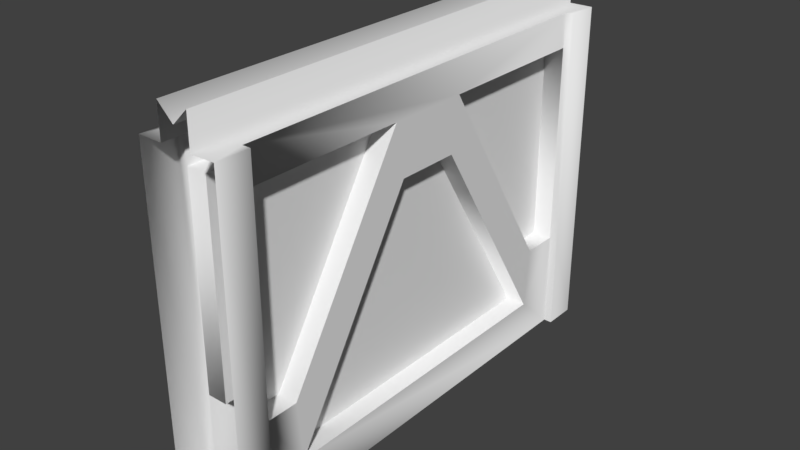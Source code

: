 # Source: Containment.Door.blend  (saved by Blender 2.93.20; exported with 4.5.12 LTS)
import bpy
from mathutils import Matrix  # noqa: F401  (used for matrix-valued properties, if any)

bpy.ops.wm.read_factory_settings(use_empty=True)
scene = bpy.context.scene
scene.name = 'Scene'

# ---- collections
col_collection_1 = bpy.data.collections.new('Collection 1'); scene.collection.children.link(col_collection_1)

# ---- materials (node trees are filled in below, after node groups)
mat_material02_001 = bpy.data.materials.new('Material02.001')
mat_material02_001.alpha_threshold = 0.0
mat_material02_001.use_transparent_shadow = False
mat_material02_001.specular_color = (0.0, 0.0, 0.0)
mat_material02_001.roughness = 0.5

# ---- material node trees

# ---- world
world_world = bpy.data.worlds.new('World'); scene.world = world_world
world_world.color = (0.05088, 0.05088, 0.05088)
world_world.use_sun_shadow = False
world_world.sun_shadow_jitter_overblur = 0.0
world_world.cycles.sampling_method = 'MANUAL'

# ---- meshes
me_contdoorleft_ms3d_m = bpy.data.meshes.new('ContDoorLeft.ms3d.m')
me_contdoorleft_ms3d_m.from_pydata([(-0.3741, 3.976, 1.016), (-0.3741, 3.248, 0.4961), (-0.3741, 4.447, 0.4896), (-0.3741, 3.251, 5.431), (-0.3741, 3.976, 4.912), (-0.3741, 4.446, 5.431), (-0.3741, 3.248, 0.9477), (-0.3741, 1.434, 2.575), (-0.3741, 0.7996, 2.467), (-0.3741, 3.25, 4.981), (-0.3741, 1.434, 3.353), (-0.3741, 0.7996, 3.461), (-0.4713, 4.448, 5.833), (-0.4708, 3.251, 5.431), (-0.4708, 4.448, 5.431), (-0.4713, 0.3915, 5.834), (-0.4708, 0.3909, 5.431), (-0.4698, 0.3902, 0.09303), (-0.4708, 4.446, 0.4897), (-0.4708, 0.3918, 0.4894), (-0.4698, 4.447, 0.09425), (-0.1341, 3.976, 4.912), (-0.1341, 1.434, 2.575), (-0.1341, 3.976, 1.016), (-0.1341, 1.434, 3.353), (-0.1341, 0.7996, 5.431), (-0.1341, 3.25, 4.981), (-0.1341, 3.251, 5.431), (-0.1341, 0.7996, 3.461), (-0.1341, 3.248, 0.9477), (-0.1341, 0.7996, 0.4961), (-0.1341, 3.248, 0.4961), (-0.1341, 0.7996, 2.467), (-0.3741, 3.976, 4.912), (-0.1341, 3.976, 1.016), (-0.3741, 3.976, 1.016), (-0.1341, 3.976, 4.912), (-0.3741, 1.434, 3.353), (-0.1341, 1.434, 3.353), (-0.3741, 1.434, 2.575), (-0.1341, 1.434, 2.575), (-0.3741, 3.976, 1.016), (-0.1341, 3.976, 1.016), (-0.3741, 0.7996, 5.431), (-0.1341, 3.251, 5.431), (-0.3741, 3.251, 5.431), (-0.1341, 0.7996, 5.431), (-0.3741, 0.7996, 3.461), (-0.1341, 0.7996, 3.461), (-0.3741, 3.25, 4.981), (-0.1341, 0.7996, 3.461), (-0.3741, 0.7996, 3.461), (-0.1341, 3.25, 4.981), (-0.3741, 3.248, 0.9477), (-0.1341, 3.248, 0.4961), (-0.3741, 3.248, 0.4961), (-0.1341, 3.248, 0.9477), (-0.3741, 0.7996, 2.467), (-0.1341, 0.7996, 2.467), (-0.3741, 0.7996, 0.4961), (-0.1341, 0.7996, 2.467), (-0.3741, 0.7996, 2.467), (-0.1341, 0.7996, 0.4961), (-0.3741, 0.3912, 0.4889), (-0.1837, 0.3936, 0.09296), (-0.1854, 0.3941, 5.833), (-0.3741, 0.3912, 5.43), (-0.1838, 0.006776, 5.832), (-0.1838, 0.006776, 0.09491), (-0.3741, 0.7996, 0.4961), (-0.3741, 0.3912, 5.43), (-0.3741, 0.3912, 0.4889), (-0.3741, 0.7996, 5.431), (0.0, 0.1864, 0.09491), (0.0, 0.1864, 5.832), (0.3741, 3.248, 0.4961), (0.3741, 3.976, 1.016), (0.3741, 4.447, 0.4896), (0.3741, 3.976, 4.912), (0.3741, 3.251, 5.431), (0.3741, 4.446, 5.431), (0.3741, 3.25, 4.981), (0.3741, 1.434, 3.353), (0.3741, 0.7996, 3.461), (0.3741, 3.248, 0.9477), (0.3741, 1.434, 2.575), (0.3741, 0.7996, 2.467), (0.4713, 0.3915, 5.834), (0.4708, 3.251, 5.431), (0.4708, 0.3909, 5.431), (0.4713, 4.448, 5.833), (0.4708, 4.448, 5.431), (0.4708, 4.446, 0.4897), (0.4698, 0.3902, 0.09303), (0.4708, 0.3918, 0.4894), (0.4698, 4.447, 0.09425), (0.1341, 1.434, 2.575), (0.1341, 3.976, 4.912), (0.1341, 3.976, 1.016), (0.1341, 1.434, 3.353), (0.1341, 3.25, 4.981), (0.1341, 0.7996, 5.431), (0.1341, 3.251, 5.431), (0.1341, 0.7996, 3.461), (0.1341, 0.7996, 0.4961), (0.1341, 3.248, 0.9477), (0.1341, 3.248, 0.4961), (0.1341, 0.7996, 2.467), (0.1341, 3.976, 1.016), (0.3741, 3.976, 4.912), (0.3741, 3.976, 1.016), (0.1341, 3.976, 4.912), (0.3741, 1.434, 3.353), (0.1341, 1.434, 3.353), (0.3741, 1.434, 2.575), (0.1341, 1.434, 2.575), (0.3741, 3.976, 1.016), (0.1341, 3.976, 1.016), (0.1341, 3.251, 5.431), (0.3741, 0.7996, 5.431), (0.3741, 3.251, 5.431), (0.1341, 0.7996, 5.431), (0.3741, 0.7996, 3.461), (0.1341, 0.7996, 3.461), (0.1341, 0.7996, 3.461), (0.3741, 3.25, 4.981), (0.3741, 0.7996, 3.461), (0.1341, 3.25, 4.981), (0.1341, 3.248, 0.4961), (0.3741, 3.248, 0.9477), (0.3741, 3.248, 0.4961), (0.1341, 3.248, 0.9477), (0.3741, 0.7996, 2.467), (0.1341, 0.7996, 2.467), (0.1341, 0.7996, 2.467), (0.3741, 0.7996, 0.4961), (0.3741, 0.7996, 2.467), (0.1341, 0.7996, 0.4961), (0.1837, 0.3936, 0.09296), (0.3741, 0.3912, 0.4889), (0.1854, 0.3941, 5.833), (0.3741, 0.3912, 5.43), (0.1838, 0.006776, 5.832), (0.1838, 0.006776, 0.09491), (0.3741, 0.3912, 5.43), (0.3741, 0.7996, 5.431), (0.3741, 0.3912, 0.4889), (0.3741, 0.7996, 0.4961)], [], [(0, 2, 1), (3, 5, 4), (0, 1, 6), (7, 0, 6), (7, 6, 8), (9, 3, 4), (9, 4, 10), (11, 9, 10), (7, 8, 11), (7, 11, 10), (12, 14, 13), (15, 12, 13), (16, 15, 13), (17, 19, 18), (20, 17, 18), (21, 23, 22), (24, 21, 22), (25, 27, 26), (28, 25, 26), (29, 31, 30), (32, 29, 30), (33, 35, 34), (36, 33, 34), (37, 33, 36), (38, 37, 36), (39, 37, 38), (40, 39, 38), (41, 39, 40), (42, 41, 40), (43, 45, 44), (46, 43, 44), (47, 43, 46), (48, 47, 46), (49, 51, 50), (52, 49, 50), (45, 49, 52), (44, 45, 52), (53, 55, 54), (56, 53, 54), (57, 53, 56), (58, 57, 56), (59, 61, 60), (62, 59, 60), (55, 59, 62), (54, 55, 62), (63, 17, 64), (15, 66, 65), (66, 63, 64), (65, 66, 64), (64, 68, 67), (65, 64, 67), (69, 71, 70), (8, 69, 70), (11, 8, 70), (11, 70, 72), (5, 2, 0), (4, 5, 0), (72, 16, 13), (3, 72, 13), (5, 3, 13), (14, 5, 13), (72, 70, 16), (66, 15, 16), (1, 2, 18), (1, 18, 19), (69, 1, 19), (71, 69, 19), (17, 63, 19), (73, 74, 67), (68, 73, 67), (75, 77, 76), (78, 80, 79), (78, 79, 81), (82, 78, 81), (82, 81, 83), (84, 75, 76), (84, 76, 85), (86, 84, 85), (82, 83, 86), (86, 85, 82), (87, 89, 88), (88, 91, 90), (90, 87, 88), (92, 94, 93), (95, 92, 93), (96, 98, 97), (99, 96, 97), (100, 102, 101), (103, 100, 101), (104, 106, 105), (107, 104, 105), (108, 110, 109), (111, 108, 109), (111, 109, 112), (113, 111, 112), (113, 112, 114), (115, 113, 114), (115, 114, 116), (117, 115, 116), (118, 120, 119), (121, 118, 119), (121, 119, 122), (123, 121, 122), (124, 126, 125), (127, 124, 125), (127, 125, 120), (118, 127, 120), (128, 130, 129), (131, 128, 129), (131, 129, 132), (133, 131, 132), (134, 136, 135), (137, 134, 135), (137, 135, 130), (128, 137, 130), (138, 93, 139), (140, 141, 87), (138, 139, 141), (140, 138, 141), (142, 143, 138), (140, 142, 138), (83, 145, 144), (83, 144, 146), (86, 83, 146), (147, 86, 146), (80, 78, 76), (77, 80, 76), (145, 79, 88), (89, 145, 88), (88, 79, 80), (91, 88, 80), (89, 144, 145), (89, 87, 141), (92, 77, 75), (75, 147, 94), (92, 75, 94), (94, 147, 146), (94, 139, 93), (142, 74, 73), (143, 142, 73)])
me_contdoorleft_ms3d_m.polygons.foreach_set('use_smooth', [True] * 140)
_k = set([(0, 4), (0, 7), (1, 6), (1, 69), (2, 5), (2, 18), (3, 9), (3, 72), (4, 10), (5, 14), (6, 8), (7, 10), (8, 69), (9, 11), (11, 72), (12, 14), (12, 15), (15, 65), (16, 66), (16, 70), (17, 20), (17, 64), (18, 20), (19, 63), (19, 71), (21, 23), (21, 24), (22, 23), (22, 24), (25, 27), (25, 28), (26, 27), (26, 28), (29, 31), (29, 32), (30, 31), (30, 32), (33, 35), (33, 37), (34, 35), (34, 36), (36, 38), (37, 39), (38, 40), (39, 41), (40, 42), (41, 42), (43, 45), (43, 47), (44, 46), (44, 52), (45, 49), (46, 48), (47, 48), (49, 51), (50, 51), (50, 52), (53, 55), (53, 57), (54, 56), (54, 62), (55, 59), (56, 58), (57, 58), (59, 61), (60, 61), (60, 62), (63, 66), (64, 68), (65, 67), (67, 74), (68, 73), (70, 71), (73, 143), (74, 142), (75, 84), (75, 147), (76, 78), (76, 85), (77, 80), (77, 92), (78, 82), (79, 81), (79, 145), (80, 91), (81, 83), (82, 85), (83, 145), (84, 86), (86, 147), (87, 90), (87, 140), (89, 141), (89, 144), (90, 91), (92, 95), (93, 95), (93, 138), (94, 139), (94, 146), (96, 98), (96, 99), (97, 98), (97, 99), (100, 102), (100, 103), (101, 102), (101, 103), (104, 106), (104, 107), (105, 106), (105, 107), (108, 110), (108, 111), (109, 110), (109, 112), (111, 113), (112, 114), (113, 115), (114, 116), (115, 117), (116, 117), (118, 121), (118, 127), (119, 120), (119, 122), (120, 125), (121, 123), (122, 123), (124, 126), (124, 127), (125, 126), (128, 131), (128, 137), (129, 130), (129, 132), (130, 135), (131, 133), (132, 133), (134, 136), (134, 137), (135, 136), (138, 143), (139, 141), (140, 142), (144, 146)])
me_contdoorleft_ms3d_m.attributes.new('sharp_edge', 'BOOLEAN', 'EDGE').data.foreach_set('value', [ (min(e.vertices), max(e.vertices)) in _k for e in me_contdoorleft_ms3d_m.edges])
_uv = me_contdoorleft_ms3d_m.uv_layers.new(name='ms3d_uv_layer')
_uv.uv.foreach_set('vector', [0.4002, 0.2788, 0.4407, 0.2328, 0.3367, 0.233, 0.3368, 0.6632, 0.4405, 0.6632, 0.4001, 0.6176, 0.4002, 0.2788, 0.3367, 0.233, 0.337, 0.2728, 0.1791, 0.4143, 0.4002, 0.2788, 0.337, 0.2728, 0.1791, 0.4143, 0.337, 0.2728, 0.1239, 0.4048, 0.337, 0.6236, 0.3368, 0.6632, 0.4001, 0.6176, 0.337, 0.6236, 0.4001, 0.6176, 0.179, 0.4819, 0.1239, 0.4913, 0.337, 0.6236, 0.179, 0.4819, 0.1791, 0.4143, 0.1239, 0.4048, 0.1239, 0.4913, 0.1791, 0.4143, 0.1239, 0.4913, 0.179, 0.4819, 0.4393, 0.709, 0.4397, 0.6725, 0.3364, 0.6725, 0.09045, 0.709, 0.4393, 0.709, 0.3364, 0.6725, 0.08981, 0.6724, 0.09045, 0.709, 0.3364, 0.6725, 0.09032, 0.1872, 0.08991, 0.2232, 0.4396, 0.2237, 0.4392, 0.1878, 0.09032, 0.1872, 0.4396, 0.2237, 0.3871, 0.5947, 0.3871, 0.3043, 0.1976, 0.4205, 0.1976, 0.4785, 0.3871, 0.5947, 0.1976, 0.4205, 0.1354, 0.6549, 0.3142, 0.6549, 0.3142, 0.6221, 0.1354, 0.5111, 0.1354, 0.6549, 0.3142, 0.6221, 0.3165, 0.2747, 0.3165, 0.241, 0.134, 0.241, 0.134, 0.3879, 0.3165, 0.2747, 0.134, 0.241, 0.7316, 0.07222, 0.9886, 0.07222, 0.9886, 0.05638, 0.7316, 0.05638, 0.7316, 0.07222, 0.9886, 0.05638, 0.5841, 0.07222, 0.7316, 0.07222, 0.7316, 0.05638, 0.5841, 0.05638, 0.5841, 0.07222, 0.7316, 0.05638, 0.5328, 0.07222, 0.5841, 0.07222, 0.5841, 0.05638, 0.5328, 0.05638, 0.5328, 0.07222, 0.5841, 0.05638, 0.3824, 0.07222, 0.5328, 0.07222, 0.5328, 0.05638, 0.3824, 0.05638, 0.3824, 0.07222, 0.5328, 0.05638, 0.8422, 0.1244, 0.6861, 0.1244, 0.6861, 0.1091, 0.8422, 0.1091, 0.8422, 0.1244, 0.6861, 0.1091, 0.9884, 0.1244, 0.8422, 0.1244, 0.8422, 0.1091, 0.9884, 0.1091, 0.9884, 0.1244, 0.8422, 0.1091, 0.6574, 0.1244, 0.5376, 0.1244, 0.5376, 0.1091, 0.6574, 0.1091, 0.6574, 0.1244, 0.5376, 0.1091, 0.6861, 0.1244, 0.6574, 0.1244, 0.6574, 0.1091, 0.6861, 0.1091, 0.6861, 0.1244, 0.6574, 0.1091, 0.657, 0.09832, 0.6858, 0.09832, 0.6858, 0.08305, 0.657, 0.08305, 0.657, 0.09832, 0.6858, 0.08305, 0.5375, 0.09832, 0.657, 0.09832, 0.657, 0.08305, 0.5375, 0.08305, 0.5375, 0.09832, 0.657, 0.08305, 0.8415, 0.09832, 0.9875, 0.09832, 0.9875, 0.08305, 0.8415, 0.08305, 0.8415, 0.09832, 0.9875, 0.08305, 0.6858, 0.09832, 0.8415, 0.09832, 0.8415, 0.08305, 0.6858, 0.08305, 0.6858, 0.09832, 0.8415, 0.08305, 0.08209, 0.2231, 0.09032, 0.1872, 0.06572, 0.187, 0.09045, 0.709, 0.08209, 0.6723, 0.06586, 0.7091, 0.08209, 0.6723, 0.08209, 0.2231, 0.06572, 0.187, 0.06586, 0.7091, 0.08209, 0.6723, 0.06572, 0.187, 0.06572, 0.187, 0.03052, 0.187, 0.03062, 0.7092, 0.06586, 0.7091, 0.06572, 0.187, 0.03062, 0.7092, 0.1243, 0.2328, 0.08892, 0.2324, 0.08877, 0.6631, 0.1239, 0.4048, 0.1243, 0.2328, 0.08877, 0.6631, 0.1239, 0.4913, 0.1239, 0.4048, 0.08877, 0.6631, 0.1239, 0.4913, 0.08877, 0.6631, 0.1242, 0.6631, 0.4405, 0.6632, 0.4407, 0.2328, 0.4002, 0.2788, 0.4001, 0.6176, 0.4405, 0.6632, 0.4002, 0.2788, 0.1242, 0.6631, 0.08981, 0.6724, 0.3364, 0.6725, 0.3368, 0.6632, 0.1242, 0.6631, 0.3364, 0.6725, 0.4405, 0.6632, 0.3368, 0.6632, 0.3364, 0.6725, 0.4397, 0.6725, 0.4405, 0.6632, 0.3364, 0.6725, 0.1242, 0.6631, 0.08877, 0.6631, 0.08981, 0.6724, 0.08209, 0.6723, 0.09045, 0.709, 0.08981, 0.6724, 0.3367, 0.233, 0.4407, 0.2328, 0.4396, 0.2237, 0.3367, 0.233, 0.4396, 0.2237, 0.08991, 0.2232, 0.1243, 0.2328, 0.3367, 0.233, 0.08991, 0.2232, 0.08892, 0.2324, 0.1243, 0.2328, 0.08991, 0.2232, 0.09032, 0.1872, 0.08209, 0.2231, 0.08991, 0.2232, 0.01379, 0.187, 0.01389, 0.7092, 0.03062, 0.7092, 0.03052, 0.187, 0.01379, 0.187, 0.03062, 0.7092, 0.3367, 0.233, 0.4407, 0.2328, 0.4002, 0.2788, 0.4001, 0.6176, 0.4405, 0.6632, 0.3368, 0.6632, 0.4001, 0.6176, 0.3368, 0.6632, 0.337, 0.6236, 0.179, 0.4819, 0.4001, 0.6176, 0.337, 0.6236, 0.179, 0.4819, 0.337, 0.6236, 0.1239, 0.4913, 0.337, 0.2728, 0.3367, 0.233, 0.4002, 0.2788, 0.337, 0.2728, 0.4002, 0.2788, 0.1791, 0.4143, 0.1239, 0.4048, 0.337, 0.2728, 0.1791, 0.4143, 0.179, 0.4819, 0.1239, 0.4913, 0.1239, 0.4048, 0.1239, 0.4048, 0.1791, 0.4143, 0.179, 0.4819, 0.09045, 0.709, 0.08981, 0.6724, 0.3364, 0.6725, 0.3364, 0.6725, 0.4397, 0.6725, 0.4393, 0.709, 0.4393, 0.709, 0.09045, 0.709, 0.3364, 0.6725, 0.4396, 0.2237, 0.08991, 0.2232, 0.09032, 0.1872, 0.4392, 0.1878, 0.4396, 0.2237, 0.09032, 0.1872, 0.1976, 0.4205, 0.3871, 0.3043, 0.3871, 0.5947, 0.1976, 0.4785, 0.1976, 0.4205, 0.3871, 0.5947, 0.3142, 0.6221, 0.3142, 0.6549, 0.1354, 0.6549, 0.1354, 0.5111, 0.3142, 0.6221, 0.1354, 0.6549, 0.134, 0.241, 0.3165, 0.241, 0.3165, 0.2747, 0.134, 0.3879, 0.134, 0.241, 0.3165, 0.2747, 0.9886, 0.05638, 0.9886, 0.07222, 0.7316, 0.07222, 0.7316, 0.05638, 0.9886, 0.05638, 0.7316, 0.07222, 0.7316, 0.05638, 0.7316, 0.07222, 0.5841, 0.07222, 0.5841, 0.05638, 0.7316, 0.05638, 0.5841, 0.07222, 0.5841, 0.05638, 0.5841, 0.07222, 0.5328, 0.07222, 0.5328, 0.05638, 0.5841, 0.05638, 0.5328, 0.07222, 0.5328, 0.05638, 0.5328, 0.07222, 0.3824, 0.07222, 0.3824, 0.05638, 0.5328, 0.05638, 0.3824, 0.07222, 0.6861, 0.1091, 0.6861, 0.1244, 0.8422, 0.1244, 0.8422, 0.1091, 0.6861, 0.1091, 0.8422, 0.1244, 0.8422, 0.1091, 0.8422, 0.1244, 0.9884, 0.1244, 0.9884, 0.1091, 0.8422, 0.1091, 0.9884, 0.1244, 0.5376, 0.1091, 0.5376, 0.1244, 0.6574, 0.1244, 0.6574, 0.1091, 0.5376, 0.1091, 0.6574, 0.1244, 0.6574, 0.1091, 0.6574, 0.1244, 0.6861, 0.1244, 0.6861, 0.1091, 0.6574, 0.1091, 0.6861, 0.1244, 0.6858, 0.08305, 0.6858, 0.09832, 0.657, 0.09832, 0.657, 0.08305, 0.6858, 0.08305, 0.657, 0.09832, 0.657, 0.08305, 0.657, 0.09832, 0.5375, 0.09832, 0.5375, 0.08305, 0.657, 0.08305, 0.5375, 0.09832, 0.9875, 0.08305, 0.9875, 0.09832, 0.8415, 0.09832, 0.8415, 0.08305, 0.9875, 0.08305, 0.8415, 0.09832, 0.8415, 0.08305, 0.8415, 0.09832, 0.6858, 0.09832, 0.6858, 0.08305, 0.8415, 0.08305, 0.6858, 0.09832, 0.06572, 0.187, 0.09032, 0.1872, 0.08209, 0.2231, 0.06586, 0.7091, 0.08209, 0.6723, 0.09045, 0.709, 0.06572, 0.187, 0.08209, 0.2231, 0.08209, 0.6723, 0.06586, 0.7091, 0.06572, 0.187, 0.08209, 0.6723, 0.03062, 0.7092, 0.03052, 0.187, 0.06572, 0.187, 0.06586, 0.7091, 0.03062, 0.7092, 0.06572, 0.187, 0.1239, 0.4913, 0.1242, 0.6631, 0.08877, 0.6631, 0.1239, 0.4913, 0.08877, 0.6631, 0.08892, 0.2324, 0.1239, 0.4048, 0.1239, 0.4913, 0.08892, 0.2324, 0.1243, 0.2328, 0.1239, 0.4048, 0.08892, 0.2324, 0.4405, 0.6632, 0.4001, 0.6176, 0.4002, 0.2788, 0.4407, 0.2328, 0.4405, 0.6632, 0.4002, 0.2788, 0.1242, 0.6631, 0.3368, 0.6632, 0.3364, 0.6725, 0.08981, 0.6724, 0.1242, 0.6631, 0.3364, 0.6725, 0.3364, 0.6725, 0.3368, 0.6632, 0.4405, 0.6632, 0.4397, 0.6725, 0.3364, 0.6725, 0.4405, 0.6632, 0.08981, 0.6724, 0.08877, 0.6631, 0.1242, 0.6631, 0.08981, 0.6724, 0.09045, 0.709, 0.08209, 0.6723, 0.4396, 0.2237, 0.4407, 0.2328, 0.3367, 0.233, 0.3367, 0.233, 0.1243, 0.2328, 0.08991, 0.2232, 0.4396, 0.2237, 0.3367, 0.233, 0.08991, 0.2232, 0.08991, 0.2232, 0.1243, 0.2328, 0.08892, 0.2324, 0.08991, 0.2232, 0.08209, 0.2231, 0.09032, 0.1872, 0.03062, 0.7092, 0.01389, 0.7092, 0.01379, 0.187, 0.03052, 0.187, 0.03062, 0.7092, 0.01379, 0.187])
me_contdoorleft_ms3d_m.materials.append(mat_material02_001)
me_contdoorleft_ms3d_m.use_remesh_preserve_volume = False
me_contdoorleft_ms3d_m.use_remesh_preserve_attributes = False
me_contdoorleft_ms3d_m.use_mirror_vertex_groups = False
me_contdoorleft_ms3d_m.update()
arm_contdoorleft_ms3d_a = bpy.data.armatures.new('ContDoorLeft.ms3d.a')  # bones are not reproduced

# ---- objects
ob_contdoorleft_ms3d_eo = bpy.data.objects.new('ContDoorLeft.ms3d.eo', None)
ob_contdoorleft_ms3d_ao = bpy.data.objects.new('ContDoorLeft.ms3d.ao', arm_contdoorleft_ms3d_a)
ob_contdoorleft_ms3d_mo = bpy.data.objects.new('ContDoorLeft.ms3d.mo', me_contdoorleft_ms3d_m)

# ---- transforms, parenting, visibility, modifiers, constraints
ob_contdoorleft_ms3d_eo.location = (0.0, 0.0, 0.0)
ob_contdoorleft_ms3d_eo.empty_image_offset = (0.0, 0.0)
ob_contdoorleft_ms3d_eo.lineart.crease_threshold = 0.0
ob_contdoorleft_ms3d_ao.parent = ob_contdoorleft_ms3d_eo
ob_contdoorleft_ms3d_ao.location = (0.0, 0.0, 0.0)
ob_contdoorleft_ms3d_ao.rotation_euler = (-1.571, 0.0, 0.0)
ob_contdoorleft_ms3d_ao.show_in_front = True
ob_contdoorleft_ms3d_ao.lineart.crease_threshold = 0.0
ob_contdoorleft_ms3d_mo.parent = ob_contdoorleft_ms3d_eo
ob_contdoorleft_ms3d_mo.location = (0.0, 0.0, 0.0)
ob_contdoorleft_ms3d_mo.rotation_euler = (-1.571, 0.0, 0.0)
ob_contdoorleft_ms3d_mo.lineart.crease_threshold = 0.0
_vg = ob_contdoorleft_ms3d_mo.vertex_groups.new(name='Duplicate01')
_vg.add([0, 1, 2, 3, 4, 5, 6, 7, 8, 9, 10, 11, 12, 13, 14, 15, 16, 17, 18, 19, 20, 21, 22, 23, 24, 25, 26, 27, 28, 29, 30, 31, 32, 33, 34, 35, 36, 37, 38, 39, 40, 41, 42, 43, 44, 45, 46, 47, 48, 49, 50, 51, 52, 53, 54, 55, 56, 57, 58, 59, 60, 61, 62, 63, 64, 65, 66, 67, 68, 69, 70, 71, 72, 73, 74, 75, 76, 77, 78, 79, 80, 81, 82, 83, 84, 85, 86, 87, 88, 89, 90, 91, 92, 93, 94, 95, 96, 97, 98, 99, 100, 101, 102, 103, 104, 105, 106, 107, 108, 109, 110, 111, 112, 113, 114, 115, 116, 117, 118, 119, 120, 121, 122, 123, 124, 125, 126, 127, 128, 129, 130, 131, 132, 133, 134, 135, 136, 137, 138, 139, 140, 141, 142, 143, 144, 145, 146, 147], 1.0, 'REPLACE')
_m = ob_contdoorleft_ms3d_mo.modifiers.new('ms3d_smoothing_groups', 'EDGE_SPLIT')
_m.use_edge_angle = False
_m = ob_contdoorleft_ms3d_mo.modifiers.new('ContDoorLeft.ms3d.a', 'ARMATURE')
_m.object = ob_contdoorleft_ms3d_ao

# ---- collection membership
col_collection_1.objects.link(ob_contdoorleft_ms3d_eo)
col_collection_1.objects.link(ob_contdoorleft_ms3d_ao)
col_collection_1.objects.link(ob_contdoorleft_ms3d_mo)

# ---- scene / render settings (as saved in the file)
scene.frame_start = 0; scene.frame_end = 0; scene.frame_set(0)
scene.render.engine = 'BLENDER_EEVEE_NEXT'
scene.render.resolution_percentage = 50
scene.render.dither_intensity = 0.0
scene.cycles.use_denoising = False
scene.cycles.samples = 128
scene.cycles.sampling_pattern = 'TABULATED_SOBOL'
scene.cycles.use_adaptive_sampling = False
scene.cycles.use_light_tree = False
scene.cycles.blur_glossy = 0.0
scene.cycles.sample_clamp_indirect = 0.0
scene.view_settings.view_transform = 'Standard'
bpy.context.view_layer.update()

# ---- added for rendering (the .blend has no active camera and no usable light): camera, sun
cam_auto = bpy.data.cameras.new('AutoCamera')
cam_auto.lens = 50.0
cam_auto.sensor_width = 36.0
cam_auto.clip_end = 1000.0
ob_auto_camera = bpy.data.objects.new('AutoCamera', cam_auto)
scene.collection.objects.link(ob_auto_camera)
ob_auto_camera.location = (6.77179, -5.1628, 3.19009)
ob_auto_camera.rotation_euler = (1.09748, -7.21219e-08, 0.694738)
scene.camera = ob_auto_camera
light_auto_sun = bpy.data.lights.new('AutoSun', 'SUN')
light_auto_sun.energy = 3.0
light_auto_sun.angle = 0.0523599
ob_auto_sun = bpy.data.objects.new('AutoSun', light_auto_sun)
scene.collection.objects.link(ob_auto_sun)
ob_auto_sun.rotation_euler = (0.872665, 0.174533, 0.523599)
bpy.context.view_layer.update()
